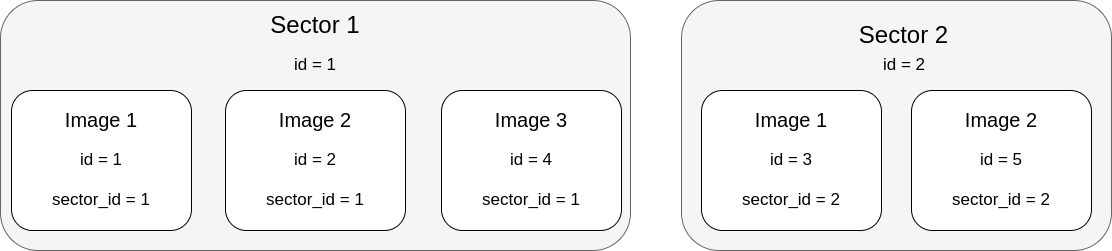

The diagram above was exported from draw.io. Its source (the exported page's mxGraphModel, read from the mxfile embedded in the PNG):
<mxGraphModel dx="1378" dy="775" grid="1" gridSize="10" guides="1" tooltips="1" connect="1" arrows="1" fold="1" page="1" pageScale="1" pageWidth="827" pageHeight="1169" math="0" shadow="0">
  <root>
    <mxCell id="0" />
    <mxCell id="1" parent="0" />
    <mxCell id="vuklcHPOsLDnly4NDTPT-1" value="" style="rounded=1;whiteSpace=wrap;html=1;fillColor=#f5f5f5;fontColor=#333333;strokeColor=#666666;" vertex="1" parent="1">
      <mxGeometry x="9" y="160" width="630" height="250" as="geometry" />
    </mxCell>
    <mxCell id="vuklcHPOsLDnly4NDTPT-2" value="" style="rounded=1;whiteSpace=wrap;html=1;fillColor=#f5f5f5;fontColor=#333333;strokeColor=#666666;" vertex="1" parent="1">
      <mxGeometry x="690" y="160" width="430" height="250" as="geometry" />
    </mxCell>
    <mxCell id="vuklcHPOsLDnly4NDTPT-3" value="&lt;font style=&quot;font-size: 24px;&quot;&gt;Sector 1&lt;/font&gt;" style="text;html=1;strokeColor=none;fillColor=none;align=center;verticalAlign=middle;whiteSpace=wrap;rounded=0;" vertex="1" parent="1">
      <mxGeometry x="259" y="170" width="130" height="30" as="geometry" />
    </mxCell>
    <mxCell id="vuklcHPOsLDnly4NDTPT-4" value="" style="rounded=1;whiteSpace=wrap;html=1;fontSize=24;" vertex="1" parent="1">
      <mxGeometry x="20" y="250" width="180" height="140" as="geometry" />
    </mxCell>
    <mxCell id="vuklcHPOsLDnly4NDTPT-7" value="Sector 2" style="text;html=1;strokeColor=none;fillColor=none;align=center;verticalAlign=middle;whiteSpace=wrap;rounded=0;fontSize=24;" vertex="1" parent="1">
      <mxGeometry x="850" y="180" width="125" height="30" as="geometry" />
    </mxCell>
    <mxCell id="vuklcHPOsLDnly4NDTPT-10" value="id = 1" style="text;html=1;strokeColor=none;fillColor=none;align=center;verticalAlign=middle;whiteSpace=wrap;rounded=0;fontSize=17;" vertex="1" parent="1">
      <mxGeometry x="189" y="210" width="270" height="30" as="geometry" />
    </mxCell>
    <mxCell id="vuklcHPOsLDnly4NDTPT-15" value="sector_id = 1&lt;br&gt;" style="text;html=1;strokeColor=none;fillColor=none;align=center;verticalAlign=middle;whiteSpace=wrap;rounded=0;fontSize=17;" vertex="1" parent="1">
      <mxGeometry x="45" y="345" width="130" height="30" as="geometry" />
    </mxCell>
    <mxCell id="vuklcHPOsLDnly4NDTPT-16" value="id = 1" style="text;html=1;strokeColor=none;fillColor=none;align=center;verticalAlign=middle;whiteSpace=wrap;rounded=0;fontSize=17;" vertex="1" parent="1">
      <mxGeometry x="80" y="305" width="60" height="30" as="geometry" />
    </mxCell>
    <mxCell id="vuklcHPOsLDnly4NDTPT-17" value="&lt;font style=&quot;font-size: 20px;&quot;&gt;Image 1&lt;/font&gt;" style="text;html=1;strokeColor=none;fillColor=none;align=center;verticalAlign=middle;whiteSpace=wrap;rounded=0;fontSize=17;" vertex="1" parent="1">
      <mxGeometry x="60" y="265" width="100" height="30" as="geometry" />
    </mxCell>
    <mxCell id="vuklcHPOsLDnly4NDTPT-19" value="" style="rounded=1;whiteSpace=wrap;html=1;fontSize=24;" vertex="1" parent="1">
      <mxGeometry x="234" y="250" width="180" height="140" as="geometry" />
    </mxCell>
    <mxCell id="vuklcHPOsLDnly4NDTPT-20" value="sector_id = 1&lt;br&gt;" style="text;html=1;strokeColor=none;fillColor=none;align=center;verticalAlign=middle;whiteSpace=wrap;rounded=0;fontSize=17;" vertex="1" parent="1">
      <mxGeometry x="259" y="345" width="130" height="30" as="geometry" />
    </mxCell>
    <mxCell id="vuklcHPOsLDnly4NDTPT-21" value="id = 2" style="text;html=1;strokeColor=none;fillColor=none;align=center;verticalAlign=middle;whiteSpace=wrap;rounded=0;fontSize=17;" vertex="1" parent="1">
      <mxGeometry x="294" y="305" width="60" height="30" as="geometry" />
    </mxCell>
    <mxCell id="vuklcHPOsLDnly4NDTPT-22" value="&lt;font style=&quot;font-size: 20px;&quot;&gt;Image 2&lt;/font&gt;" style="text;html=1;strokeColor=none;fillColor=none;align=center;verticalAlign=middle;whiteSpace=wrap;rounded=0;fontSize=17;" vertex="1" parent="1">
      <mxGeometry x="274" y="265" width="100" height="30" as="geometry" />
    </mxCell>
    <mxCell id="vuklcHPOsLDnly4NDTPT-23" value="" style="rounded=1;whiteSpace=wrap;html=1;fontSize=24;" vertex="1" parent="1">
      <mxGeometry x="450" y="250" width="180" height="140" as="geometry" />
    </mxCell>
    <mxCell id="vuklcHPOsLDnly4NDTPT-24" value="sector_id = 1&lt;br&gt;" style="text;html=1;strokeColor=none;fillColor=none;align=center;verticalAlign=middle;whiteSpace=wrap;rounded=0;fontSize=17;" vertex="1" parent="1">
      <mxGeometry x="475" y="345" width="130" height="30" as="geometry" />
    </mxCell>
    <mxCell id="vuklcHPOsLDnly4NDTPT-25" value="id = 4" style="text;html=1;strokeColor=none;fillColor=none;align=center;verticalAlign=middle;whiteSpace=wrap;rounded=0;fontSize=17;" vertex="1" parent="1">
      <mxGeometry x="510" y="305" width="60" height="30" as="geometry" />
    </mxCell>
    <mxCell id="vuklcHPOsLDnly4NDTPT-26" value="&lt;font style=&quot;font-size: 20px;&quot;&gt;Image 3&lt;/font&gt;" style="text;html=1;strokeColor=none;fillColor=none;align=center;verticalAlign=middle;whiteSpace=wrap;rounded=0;fontSize=17;" vertex="1" parent="1">
      <mxGeometry x="490" y="265" width="100" height="30" as="geometry" />
    </mxCell>
    <mxCell id="vuklcHPOsLDnly4NDTPT-27" value="" style="rounded=1;whiteSpace=wrap;html=1;fontSize=24;" vertex="1" parent="1">
      <mxGeometry x="710" y="250" width="180" height="140" as="geometry" />
    </mxCell>
    <mxCell id="vuklcHPOsLDnly4NDTPT-28" value="sector_id = 2" style="text;html=1;strokeColor=none;fillColor=none;align=center;verticalAlign=middle;whiteSpace=wrap;rounded=0;fontSize=17;" vertex="1" parent="1">
      <mxGeometry x="735" y="345" width="130" height="30" as="geometry" />
    </mxCell>
    <mxCell id="vuklcHPOsLDnly4NDTPT-29" value="id = 3" style="text;html=1;strokeColor=none;fillColor=none;align=center;verticalAlign=middle;whiteSpace=wrap;rounded=0;fontSize=17;" vertex="1" parent="1">
      <mxGeometry x="770" y="305" width="60" height="30" as="geometry" />
    </mxCell>
    <mxCell id="vuklcHPOsLDnly4NDTPT-30" value="&lt;font style=&quot;font-size: 20px;&quot;&gt;Image 1&lt;/font&gt;" style="text;html=1;strokeColor=none;fillColor=none;align=center;verticalAlign=middle;whiteSpace=wrap;rounded=0;fontSize=17;" vertex="1" parent="1">
      <mxGeometry x="750" y="265" width="100" height="30" as="geometry" />
    </mxCell>
    <mxCell id="vuklcHPOsLDnly4NDTPT-31" value="" style="rounded=1;whiteSpace=wrap;html=1;fontSize=24;" vertex="1" parent="1">
      <mxGeometry x="920" y="250" width="180" height="140" as="geometry" />
    </mxCell>
    <mxCell id="vuklcHPOsLDnly4NDTPT-32" value="sector_id = 2" style="text;html=1;strokeColor=none;fillColor=none;align=center;verticalAlign=middle;whiteSpace=wrap;rounded=0;fontSize=17;" vertex="1" parent="1">
      <mxGeometry x="945" y="345" width="130" height="30" as="geometry" />
    </mxCell>
    <mxCell id="vuklcHPOsLDnly4NDTPT-33" value="id = 5" style="text;html=1;strokeColor=none;fillColor=none;align=center;verticalAlign=middle;whiteSpace=wrap;rounded=0;fontSize=17;" vertex="1" parent="1">
      <mxGeometry x="980" y="305" width="60" height="30" as="geometry" />
    </mxCell>
    <mxCell id="vuklcHPOsLDnly4NDTPT-34" value="&lt;font style=&quot;font-size: 20px;&quot;&gt;Image 2&lt;/font&gt;" style="text;html=1;strokeColor=none;fillColor=none;align=center;verticalAlign=middle;whiteSpace=wrap;rounded=0;fontSize=17;" vertex="1" parent="1">
      <mxGeometry x="960" y="265" width="100" height="30" as="geometry" />
    </mxCell>
    <mxCell id="vuklcHPOsLDnly4NDTPT-35" value="id = 2" style="text;html=1;strokeColor=none;fillColor=none;align=center;verticalAlign=middle;whiteSpace=wrap;rounded=0;fontSize=17;" vertex="1" parent="1">
      <mxGeometry x="777.5" y="210" width="270" height="30" as="geometry" />
    </mxCell>
  </root>
</mxGraphModel>